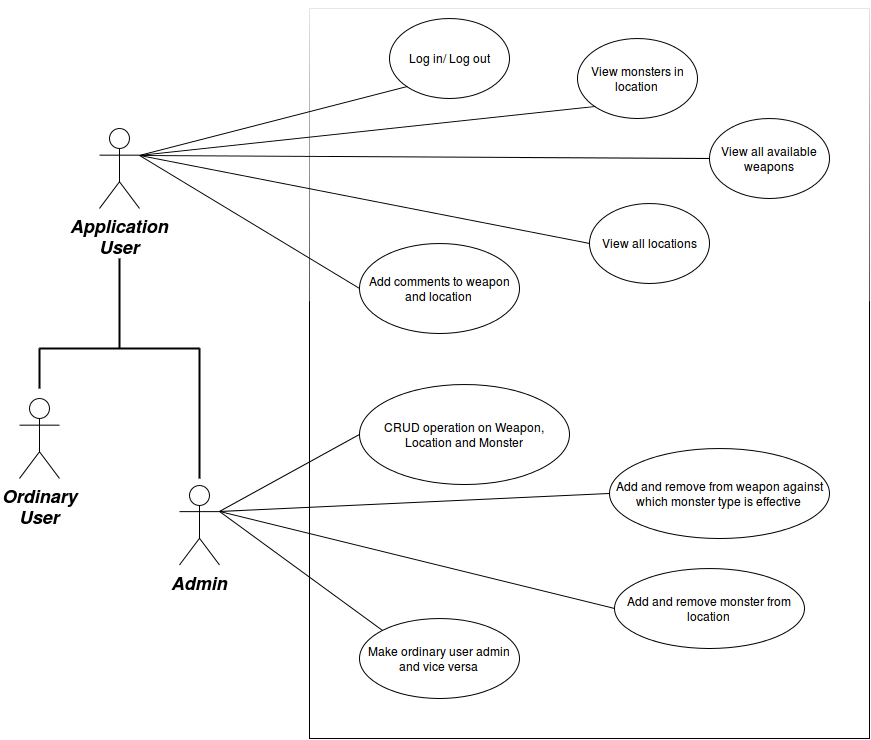

The diagram above was exported from draw.io. Its source (the exported page's mxGraphModel, read from the mxfile embedded in the PNG):
<mxGraphModel dx="1430" dy="754" grid="1" gridSize="10" guides="1" tooltips="1" connect="1" arrows="1" fold="1" page="1" pageScale="1.5" pageWidth="850" pageHeight="1100" math="0" shadow="0">
  <root>
    <mxCell id="0" style=";html=1;" />
    <mxCell id="1" style=";html=1;" parent="0" />
    <mxCell id="90" value="Application&lt;br&gt;User" style="shape=umlActor;verticalLabelPosition=bottom;verticalAlign=top;fillColor=#FFFFFF;strokeColor=#000000;fontStyle=3;fontSize=18;fontFamily=Helvetica;strokeWidth=1;html=1;gradientColor=none;" vertex="1" parent="1">
      <mxGeometry x="160" y="130" width="40" height="80" as="geometry" />
    </mxCell>
    <mxCell id="92" value="Admin" style="shape=umlActor;verticalLabelPosition=bottom;verticalAlign=top;fillColor=#FFFFFF;strokeColor=#000000;fontStyle=3;fontSize=18;fontFamily=Helvetica;strokeWidth=1;html=1;gradientColor=none;" vertex="1" parent="1">
      <mxGeometry x="240" y="486.5" width="40" height="80" as="geometry" />
    </mxCell>
    <mxCell id="93" value="Ordinary &lt;br&gt;User&lt;br&gt;" style="shape=umlActor;verticalLabelPosition=bottom;verticalAlign=top;fillColor=#FFFFFF;strokeColor=#000000;fontStyle=3;fontSize=18;fontFamily=Helvetica;strokeWidth=1;html=1;gradientColor=none;" vertex="1" parent="1">
      <mxGeometry x="80" y="400" width="40" height="80" as="geometry" />
    </mxCell>
    <mxCell id="73e33568bcdd8abc-162" value="" style="whiteSpace=wrap;html=1;rounded=0;shadow=0;glass=1;comic=0;gradientColor=none;" vertex="1" parent="1">
      <mxGeometry x="370" y="10" width="560" height="730" as="geometry" />
    </mxCell>
    <mxCell id="73e33568bcdd8abc-163" value="" style="line;strokeWidth=2;direction=south;html=1;rounded=0;shadow=0;glass=1;comic=0;gradientColor=none;" vertex="1" parent="1">
      <mxGeometry x="175" y="260" width="10" height="90" as="geometry" />
    </mxCell>
    <mxCell id="73e33568bcdd8abc-164" style="edgeStyle=none;rounded=0;html=1;exitX=0.5;exitY=0.5;exitPerimeter=0;entryX=0.5;entryY=0.5;entryPerimeter=0;jettySize=auto;orthogonalLoop=1;" edge="1" parent="1" source="92" target="92">
      <mxGeometry relative="1" as="geometry" />
    </mxCell>
    <mxCell id="73e33568bcdd8abc-167" value="" style="line;strokeWidth=2;html=1;rounded=0;shadow=0;glass=1;comic=0;gradientColor=none;" vertex="1" parent="1">
      <mxGeometry x="100" y="345" width="160" height="10" as="geometry" />
    </mxCell>
    <mxCell id="73e33568bcdd8abc-168" value="" style="line;strokeWidth=2;direction=south;html=1;rounded=0;shadow=0;glass=1;comic=0;gradientColor=none;" vertex="1" parent="1">
      <mxGeometry x="95" y="350" width="10" height="40" as="geometry" />
    </mxCell>
    <mxCell id="73e33568bcdd8abc-169" value="" style="line;strokeWidth=2;direction=south;html=1;rounded=0;shadow=0;glass=1;comic=0;gradientColor=none;" vertex="1" parent="1">
      <mxGeometry x="255" y="350" width="10" height="130" as="geometry" />
    </mxCell>
    <mxCell id="73e33568bcdd8abc-170" style="edgeStyle=none;rounded=0;html=1;exitX=0.5;exitY=0;jettySize=auto;orthogonalLoop=1;" edge="1" parent="1" source="73e33568bcdd8abc-162" target="73e33568bcdd8abc-162">
      <mxGeometry relative="1" as="geometry" />
    </mxCell>
    <mxCell id="73e33568bcdd8abc-171" value="Log in/ Log out&lt;br&gt;" style="ellipse;whiteSpace=wrap;html=1;rounded=0;shadow=0;glass=1;comic=0;gradientColor=none;" vertex="1" parent="1">
      <mxGeometry x="450" y="20" width="120" height="80" as="geometry" />
    </mxCell>
    <mxCell id="73e33568bcdd8abc-172" value="Add comments to weapon and location&lt;br&gt;" style="ellipse;whiteSpace=wrap;html=1;rounded=0;shadow=0;glass=1;comic=0;gradientColor=none;" vertex="1" parent="1">
      <mxGeometry x="420" y="245" width="160" height="90" as="geometry" />
    </mxCell>
    <mxCell id="73e33568bcdd8abc-173" value="Make ordinary user admin and vice versa&lt;br&gt;" style="ellipse;whiteSpace=wrap;html=1;rounded=0;shadow=0;glass=1;comic=0;gradientColor=none;" vertex="1" parent="1">
      <mxGeometry x="420" y="620" width="160" height="80" as="geometry" />
    </mxCell>
    <mxCell id="73e33568bcdd8abc-174" value="View monsters in location&lt;br&gt;" style="ellipse;whiteSpace=wrap;html=1;rounded=0;shadow=0;glass=1;comic=0;gradientColor=none;" vertex="1" parent="1">
      <mxGeometry x="638" y="40" width="120" height="80" as="geometry" />
    </mxCell>
    <mxCell id="73e33568bcdd8abc-175" value="View all available weapons&lt;br&gt;" style="ellipse;whiteSpace=wrap;html=1;rounded=0;shadow=0;glass=1;comic=0;gradientColor=none;" vertex="1" parent="1">
      <mxGeometry x="770" y="120" width="120" height="80" as="geometry" />
    </mxCell>
    <mxCell id="73e33568bcdd8abc-176" value="CRUD operation on Weapon, Location and Monster&lt;br&gt;" style="ellipse;whiteSpace=wrap;html=1;rounded=0;shadow=0;glass=1;comic=0;gradientColor=none;" vertex="1" parent="1">
      <mxGeometry x="420" y="386" width="210" height="100" as="geometry" />
    </mxCell>
    <mxCell id="73e33568bcdd8abc-179" value="Add and remove from weapon against which monster type is effective&lt;br&gt;" style="ellipse;whiteSpace=wrap;html=1;rounded=0;shadow=0;glass=1;comic=0;gradientColor=none;" vertex="1" parent="1">
      <mxGeometry x="670" y="450" width="220" height="90" as="geometry" />
    </mxCell>
    <mxCell id="73e33568bcdd8abc-180" value="Add and remove monster from location&lt;br&gt;" style="ellipse;whiteSpace=wrap;html=1;rounded=0;shadow=0;glass=1;comic=0;gradientColor=none;" vertex="1" parent="1">
      <mxGeometry x="675" y="570" width="190" height="80" as="geometry" />
    </mxCell>
    <mxCell id="378a4e27efc45531-93" value="View all locations&lt;br&gt;" style="ellipse;whiteSpace=wrap;html=1;rounded=0;shadow=0;glass=1;comic=0;gradientColor=none;" vertex="1" parent="1">
      <mxGeometry x="650" y="205" width="120" height="80" as="geometry" />
    </mxCell>
    <mxCell id="378a4e27efc45531-96" value="" style="endArrow=none;html=1;exitX=1;exitY=0.3333333333333333;exitPerimeter=0;entryX=0;entryY=1;" edge="1" parent="1" source="90" target="73e33568bcdd8abc-171">
      <mxGeometry relative="1" as="geometry">
        <mxPoint x="220" y="170" as="sourcePoint" />
        <mxPoint x="380" y="120" as="targetPoint" />
      </mxGeometry>
    </mxCell>
    <mxCell id="378a4e27efc45531-97" value="" style="resizable=0;html=1;align=left;verticalAlign=bottom;labelBackgroundColor=#ffffff;fontSize=10;" connectable="0" vertex="1" parent="378a4e27efc45531-96">
      <mxGeometry x="-1" relative="1" as="geometry" />
    </mxCell>
    <mxCell id="378a4e27efc45531-99" value="" style="endArrow=none;html=1;entryX=0;entryY=1;exitX=1;exitY=0.3333333333333333;exitPerimeter=0;" edge="1" parent="1" source="90" target="73e33568bcdd8abc-174">
      <mxGeometry x="210" y="40" as="geometry">
        <mxPoint x="200" y="160" as="sourcePoint" />
        <mxPoint x="460" y="40" as="targetPoint" />
      </mxGeometry>
    </mxCell>
    <mxCell id="378a4e27efc45531-100" value="" style="resizable=0;html=1;align=left;verticalAlign=bottom;labelBackgroundColor=#ffffff;fontSize=10;" connectable="0" vertex="1" parent="378a4e27efc45531-99">
      <mxGeometry x="-1" relative="1" as="geometry" />
    </mxCell>
    <mxCell id="378a4e27efc45531-101" value="" style="endArrow=none;html=1;entryX=0;entryY=0.5;exitX=1;exitY=0.3333333333333333;exitPerimeter=0;" edge="1" parent="1" source="90" target="73e33568bcdd8abc-175">
      <mxGeometry x="220" y="50" as="geometry">
        <mxPoint x="220" y="177" as="sourcePoint" />
        <mxPoint x="470" y="50" as="targetPoint" />
      </mxGeometry>
    </mxCell>
    <mxCell id="378a4e27efc45531-102" value="" style="resizable=0;html=1;align=left;verticalAlign=bottom;labelBackgroundColor=#ffffff;fontSize=10;" connectable="0" vertex="1" parent="378a4e27efc45531-101">
      <mxGeometry x="-1" relative="1" as="geometry" />
    </mxCell>
    <mxCell id="378a4e27efc45531-103" value="" style="endArrow=none;html=1;entryX=0;entryY=0.5;exitX=1;exitY=0.3333333333333333;exitPerimeter=0;" edge="1" parent="1" source="90" target="378a4e27efc45531-93">
      <mxGeometry x="230" y="60" as="geometry">
        <mxPoint x="230" y="187" as="sourcePoint" />
        <mxPoint x="480" y="60" as="targetPoint" />
      </mxGeometry>
    </mxCell>
    <mxCell id="378a4e27efc45531-104" value="" style="resizable=0;html=1;align=left;verticalAlign=bottom;labelBackgroundColor=#ffffff;fontSize=10;" connectable="0" vertex="1" parent="378a4e27efc45531-103">
      <mxGeometry x="-1" relative="1" as="geometry" />
    </mxCell>
    <mxCell id="378a4e27efc45531-105" value="" style="endArrow=none;html=1;entryX=0;entryY=0.5;exitX=1;exitY=0.3333333333333333;exitPerimeter=0;" edge="1" parent="1" source="90" target="73e33568bcdd8abc-172">
      <mxGeometry x="240" y="70" as="geometry">
        <mxPoint x="240" y="197" as="sourcePoint" />
        <mxPoint x="490" y="70" as="targetPoint" />
      </mxGeometry>
    </mxCell>
    <mxCell id="378a4e27efc45531-106" value="" style="resizable=0;html=1;align=left;verticalAlign=bottom;labelBackgroundColor=#ffffff;fontSize=10;" connectable="0" vertex="1" parent="378a4e27efc45531-105">
      <mxGeometry x="-1" relative="1" as="geometry" />
    </mxCell>
    <mxCell id="378a4e27efc45531-107" value="" style="endArrow=none;html=1;entryX=0;entryY=0.5;exitX=1;exitY=0.3333333333333333;exitPerimeter=0;" edge="1" parent="1" source="92" target="73e33568bcdd8abc-176">
      <mxGeometry x="250" y="80" as="geometry">
        <mxPoint x="250" y="207" as="sourcePoint" />
        <mxPoint x="500" y="80" as="targetPoint" />
      </mxGeometry>
    </mxCell>
    <mxCell id="378a4e27efc45531-108" value="" style="resizable=0;html=1;align=left;verticalAlign=bottom;labelBackgroundColor=#ffffff;fontSize=10;" connectable="0" vertex="1" parent="378a4e27efc45531-107">
      <mxGeometry x="-1" relative="1" as="geometry" />
    </mxCell>
    <mxCell id="378a4e27efc45531-109" value="" style="endArrow=none;html=1;entryX=0;entryY=0.5;exitX=1;exitY=0.3333333333333333;exitPerimeter=0;" edge="1" parent="1" source="92" target="73e33568bcdd8abc-179">
      <mxGeometry x="260" y="90" as="geometry">
        <mxPoint x="290" y="523" as="sourcePoint" />
        <mxPoint x="430" y="446" as="targetPoint" />
      </mxGeometry>
    </mxCell>
    <mxCell id="378a4e27efc45531-110" value="" style="resizable=0;html=1;align=left;verticalAlign=bottom;labelBackgroundColor=#ffffff;fontSize=10;" connectable="0" vertex="1" parent="378a4e27efc45531-109">
      <mxGeometry x="-1" relative="1" as="geometry" />
    </mxCell>
    <mxCell id="378a4e27efc45531-111" value="" style="endArrow=none;html=1;entryX=0;entryY=0.5;exitX=1;exitY=0.3333333333333333;exitPerimeter=0;" edge="1" parent="1" source="92" target="73e33568bcdd8abc-180">
      <mxGeometry x="270" y="100" as="geometry">
        <mxPoint x="290" y="520" as="sourcePoint" />
        <mxPoint x="440" y="456" as="targetPoint" />
      </mxGeometry>
    </mxCell>
    <mxCell id="378a4e27efc45531-112" value="" style="resizable=0;html=1;align=left;verticalAlign=bottom;labelBackgroundColor=#ffffff;fontSize=10;" connectable="0" vertex="1" parent="378a4e27efc45531-111">
      <mxGeometry x="-1" relative="1" as="geometry" />
    </mxCell>
    <mxCell id="378a4e27efc45531-113" value="" style="endArrow=none;html=1;entryX=0;entryY=0;exitX=1;exitY=0.3333333333333333;exitPerimeter=0;" edge="1" parent="1" source="92" target="73e33568bcdd8abc-173">
      <mxGeometry x="280" y="110" as="geometry">
        <mxPoint x="310" y="543" as="sourcePoint" />
        <mxPoint x="450" y="466" as="targetPoint" />
      </mxGeometry>
    </mxCell>
    <mxCell id="378a4e27efc45531-114" value="" style="resizable=0;html=1;align=left;verticalAlign=bottom;labelBackgroundColor=#ffffff;fontSize=10;" connectable="0" vertex="1" parent="378a4e27efc45531-113">
      <mxGeometry x="-1" relative="1" as="geometry" />
    </mxCell>
    <mxCell id="378a4e27efc45531-115" style="edgeStyle=none;rounded=0;html=1;exitX=0.5;exitY=0;jettySize=auto;orthogonalLoop=1;" edge="1" parent="1" source="73e33568bcdd8abc-162" target="73e33568bcdd8abc-162">
      <mxGeometry relative="1" as="geometry" />
    </mxCell>
  </root>
</mxGraphModel>